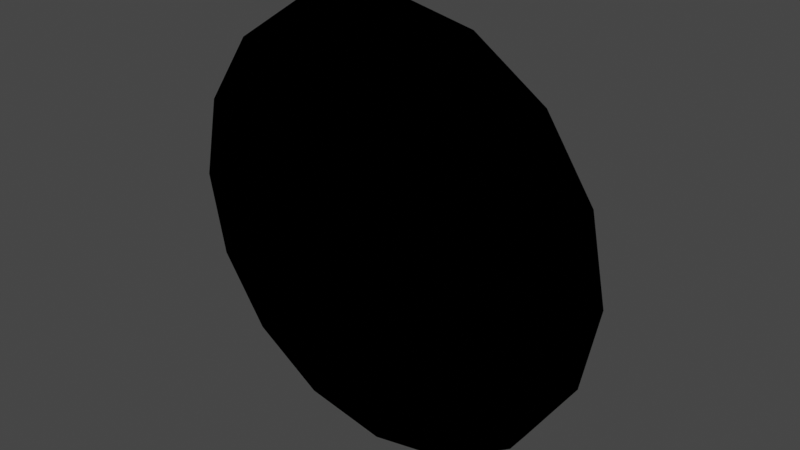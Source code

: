 # Source: default_shield2.blend  (saved by Blender 2.83.19; exported with 4.5.12 LTS)
import bpy
from mathutils import Matrix  # noqa: F401  (used for matrix-valued properties, if any)

bpy.ops.wm.read_factory_settings(use_empty=True)
scene = bpy.context.scene
scene.name = 'Scene'

# ---- collections
col_collection = bpy.data.collections.new('Collection'); scene.collection.children.link(col_collection)
col_mesh = bpy.data.collections.new('Mesh'); scene.collection.children.link(col_mesh)
col_rig = bpy.data.collections.new('Rig'); scene.collection.children.link(col_rig)
col_collision = bpy.data.collections.new('Collision'); scene.collection.children.link(col_collision)
col_extras = bpy.data.collections.new('Extras'); scene.collection.children.link(col_extras)

# ---- materials (node trees are filled in below, after node groups)
mat_toon = bpy.data.materials.new('Toon')
mat_toon.use_transparent_shadow = False
mat_toon.diffuse_color = (0.0, 0.0, 0.0, 1.0)
mat_toon.roughness = 0.0
mat_toon.specular_intensity = 0.0
mat_toon2 = bpy.data.materials.new('Toon2')
mat_toon2.use_transparent_shadow = False

# ---- node groups
ng_auto_smooth = bpy.data.node_groups.new('Auto Smooth', 'GeometryNodeTree')
_s = ng_auto_smooth.interface.new_socket(name='Geometry', in_out='OUTPUT', socket_type='NodeSocketGeometry')
_s = ng_auto_smooth.interface.new_socket(name='Geometry', in_out='INPUT', socket_type='NodeSocketGeometry')
_s = ng_auto_smooth.interface.new_socket(name='Angle', in_out='INPUT', socket_type='NodeSocketFloat')
_s.subtype = 'ANGLE'
_s.min_value = 0.0
_s.max_value = 3.142
ng_auto_smooth.is_modifier = True
_N = ng_auto_smooth.nodes; _L = ng_auto_smooth.links
n0 = _N.new('NodeGroupOutput'); n0.name = 'Group Output'; n0.location = (480, -100)
n1 = _N.new('NodeGroupInput'); n1.name = 'Group Input'; n1.location = (-420, -300)
n2 = _N.new('NodeGroupInput'); n2.name = 'Group Input.001'; n2.location = (-60, -100)
n3 = _N.new('GeometryNodeSetShadeSmooth'); n3.name = 'Set Shade Smooth'; n3.location = (120, -100)
n3.domain = 'EDGE'
n4 = _N.new('GeometryNodeSetShadeSmooth'); n4.name = 'Set Shade Smooth.001'; n4.location = (300, -100)
n5 = _N.new('GeometryNodeInputMeshEdgeAngle'); n5.name = 'Edge Angle'; n5.location = (-420, -220)
n6 = _N.new('GeometryNodeInputEdgeSmooth'); n6.name = 'Is Edge Smooth'; n6.location = (-60, -160)
n7 = _N.new('GeometryNodeInputShadeSmooth'); n7.name = 'Is Face Smooth'; n7.location = (-240, -340)
n8 = _N.new('FunctionNodeBooleanMath'); n8.name = 'Boolean Math'; n8.location = (-60, -220)
n9 = _N.new('FunctionNodeCompare'); n9.name = 'Compare'; n9.location = (-240, -180)
n9.operation = 'LESS_EQUAL'
_L.new(n5.outputs[0], n9.inputs[0])
_L.new(n4.outputs[0], n0.inputs[0])
_L.new(n1.outputs[1], n9.inputs[1])
_L.new(n9.outputs[0], n8.inputs[0])
_L.new(n7.outputs[0], n8.inputs[1])
_L.new(n2.outputs[0], n3.inputs[0])
_L.new(n6.outputs[0], n3.inputs[1])
_L.new(n3.outputs[0], n4.inputs[0])
_L.new(n8.outputs[0], n3.inputs[2])
n0.is_active_output = True

# ---- material node trees
mat_toon2.use_nodes = True; mat_toon2.node_tree.nodes.clear()
_N = mat_toon2.node_tree.nodes; _L = mat_toon2.node_tree.links
n0 = _N.new('ShaderNodeBsdfToon'); n0.name = 'Toon BSDF'; n0.location = (10, 300)
n0.inputs[0].default_value = (1.0, 1.0, 1.0, 1.0)
n0.inputs[1].default_value = 0.4273
n0.inputs[2].default_value = 0.3273
n1 = _N.new('ShaderNodeNewGeometry'); n1.name = 'Geometry'; n1.location = (-180, 280)
n2 = _N.new('ShaderNodeOutputMaterial'); n2.name = 'Material Output.001'; n2.location = (273, 260)
_L.new(n0.outputs[0], n2.inputs[0])
_L.new(n1.outputs[1], n0.inputs[3])
n2.is_active_output = True

# ---- world
world_world = bpy.data.worlds.new('World'); scene.world = world_world
world_world.use_nodes = True; world_world.node_tree.nodes.clear()
_N = world_world.node_tree.nodes; _L = world_world.node_tree.links
n0 = _N.new('ShaderNodeOutputWorld'); n0.name = 'World Output'; n0.location = (300, 300)
n1 = _N.new('ShaderNodeBackground'); n1.name = 'Background'; n1.location = (10, 300)
n1.inputs[0].default_value = (0.05088, 0.05088, 0.05088, 1.0)
_L.new(n1.outputs[0], n0.inputs[0])
n0.is_active_output = True
world_world.color = (0.05088, 0.05088, 0.05088)
world_world.use_sun_shadow = False
world_world.sun_shadow_jitter_overblur = 0.0

# ---- meshes
me_cylinder = bpy.data.meshes.new('Cylinder')
me_cylinder.from_pydata([(0.3827, 0.9239, -0.1145), (0.3827, 0.9239, -0.001679), (0.7071, 0.7071, -0.1145), (0.7071, 0.7071, -0.001679), (0.9239, 0.3827, -0.1145), (0.9239, 0.3827, -0.001679), (0.3497, 0.8442, -0.1742), (0.6462, 0.6462, -0.1742), (0.8442, 0.3497, -0.1742), (0.301, 0.7266, -0.2242), (0.5561, 0.5561, -0.2242), (0.7266, 0.301, -0.2242), (0.4989, 0.2067, -0.282), (0.3581, 0.1483, -0.3053), (0.4158, 0.1942, -0.2938), (0.121, 0.5804, -0.2669), (0.6473, 0.3254, -0.2367), (0.5913, 0.4227, -0.2349), (0.08708, 0.1691, -0.3228), (0.4557, 0.5672, -0.2354), (0.3819, 0.6129, -0.2361), (0.2348, 0.09724, -0.3195), (0.2227, 0.175, -0.3159), (0.5942, 0.2281, -0.2586), (0.6738, 0.2487, -0.239), (0.5129, 0.5129, -0.2386), (0.3334, 0.1854, -0.3053), (0.1845, 0.1724, -0.3195), (0.0405, 0.09776, -0.3274), (0.07483, 0.07483, -0.3274), (0.09776, 0.0405, -0.3274), (0.6687, 0.277, -0.2389), (0.1716, 0.1716, -0.3201), (0.2442, 0.5894, -0.259), (0.06992, 0.1688, -0.3233), (-0.0405, 0.09776, -0.3274), (0.0, 1.0, -0.1145), (0.0, 1.0, -0.001679), (-0.3827, 0.9239, -0.1145), (-0.3827, 0.9239, -0.001679), (-0.7071, 0.7071, -0.1145), (-0.7071, 0.7071, -0.001679), (-0.9239, 0.3827, -0.1145), (-0.9239, 0.3827, -0.001679), (0.0, 0.9138, -0.1742), (-0.3497, 0.8442, -0.1742), (-0.6462, 0.6462, -0.1742), (-0.8442, 0.3497, -0.1742), (0.0, 0.7864, -0.2242), (-0.301, 0.7266, -0.2242), (-0.5561, 0.5561, -0.2242), (-0.7266, 0.301, -0.2242), (-0.4989, 0.2067, -0.282), (-0.3581, 0.1483, -0.3053), (-0.4158, 0.1942, -0.2938), (-0.121, 0.5804, -0.2669), (-0.6473, 0.3254, -0.2367), (-0.5913, 0.4227, -0.2349), (-0.08708, 0.1691, -0.3228), (-0.4557, 0.5672, -0.2354), (-0.3819, 0.6129, -0.2361), (-0.2348, 0.09724, -0.3195), (0.0, 0.1676, -0.3241), (-0.2227, 0.175, -0.3159), (-0.5942, 0.2281, -0.2586), (-0.6738, 0.2487, -0.239), (-0.5129, 0.5129, -0.2386), (-0.3334, 0.1854, -0.3053), (-0.1845, 0.1724, -0.3195), (0.0, 0.1058, -0.3274), (-0.0405, 0.09776, -0.3274), (-0.07483, 0.07483, -0.3274), (-0.09776, 0.0405, -0.3274), (-0.6687, 0.277, -0.2389), (-0.1716, 0.1716, -0.3201), (-0.2442, 0.5894, -0.259), (0.0, 0.5761, -0.2735), (-0.06992, 0.1688, -0.3233), (0.0405, 0.09776, -0.3274), (0.3827, -0.9239, -0.1145), (0.3827, -0.9239, -0.001679), (0.7071, -0.7071, -0.1145), (0.7071, -0.7071, -0.001679), (0.9239, -0.3827, -0.1145), (0.9239, -0.3827, -0.001679), (1.0, -4.378e-08, -0.1145), (1.0, -4.378e-08, -0.001679), (0.3497, -0.8442, -0.1742), (0.6462, -0.6462, -0.1742), (0.8442, -0.3497, -0.1742), (0.9138, -4.378e-08, -0.1742), (0.301, -0.7266, -0.2242), (0.5561, -0.5561, -0.2242), (0.7266, -0.301, -0.2242), (0.7864, -4.378e-08, -0.2242), (0.4989, -0.2067, -0.282), (0.54, -4.378e-08, -0.282), (0.3581, -0.1483, -0.3053), (0.3876, -4.378e-08, -0.3053), (0.4158, -0.1942, -0.2938), (0.121, -0.5804, -0.2669), (0.6473, -0.3254, -0.2367), (0.5913, -0.4227, -0.2349), (0.08708, -0.1691, -0.3228), (0.4557, -0.5672, -0.2354), (0.3819, -0.6129, -0.2361), (0.2348, -0.09724, -0.3195), (0.2541, -4.378e-08, -0.3195), (0.2227, -0.175, -0.3159), (0.5942, -0.2281, -0.2586), (0.6738, -0.2487, -0.239), (0.5129, -0.5129, -0.2386), (0.3334, -0.1854, -0.3053), (0.1845, -0.1724, -0.3195), (0.0405, -0.09776, -0.3274), (0.07483, -0.07483, -0.3274), (0.09776, -0.0405, -0.3274), (0.1058, -4.378e-08, -0.3274), (0.6687, -0.277, -0.2389), (0.1716, -0.1716, -0.3201), (0.2442, -0.5894, -0.259), (0.06992, -0.1688, -0.3233), (-0.0405, -0.09776, -0.3274), (0.0, -1.0, -0.1145), (0.0, -1.0, -0.001679), (-0.3827, -0.9239, -0.1145), (-0.3827, -0.9239, -0.001679), (-0.7071, -0.7071, -0.1145), (-0.7071, -0.7071, -0.001679), (-0.9239, -0.3827, -0.1145), (-0.9239, -0.3827, -0.001679), (-1.0, -4.378e-08, -0.1145), (-1.0, -4.378e-08, -0.001679), (0.0, -0.9138, -0.1742), (-0.3497, -0.8442, -0.1742), (-0.6462, -0.6462, -0.1742), (-0.8442, -0.3497, -0.1742), (-0.9138, -4.378e-08, -0.1742), (0.0, -0.7864, -0.2242), (-0.301, -0.7266, -0.2242), (-0.5561, -0.5561, -0.2242), (-0.7266, -0.301, -0.2242), (-0.7864, -4.378e-08, -0.2242), (-0.4989, -0.2067, -0.282), (-0.54, -4.378e-08, -0.282), (-0.3581, -0.1483, -0.3053), (-0.3876, -4.378e-08, -0.3053), (-0.4158, -0.1942, -0.2938), (-0.121, -0.5804, -0.2669), (-0.6473, -0.3254, -0.2367), (-0.5913, -0.4227, -0.2349), (-0.08708, -0.1691, -0.3228), (-0.4557, -0.5672, -0.2354), (-0.3819, -0.6129, -0.2361), (-0.2348, -0.09724, -0.3195), (-0.2541, -4.378e-08, -0.3195), (0.0, -0.1676, -0.3241), (-0.2227, -0.175, -0.3159), (-0.5942, -0.2281, -0.2586), (-0.6738, -0.2487, -0.239), (-0.5129, -0.5129, -0.2386), (-0.3334, -0.1854, -0.3053), (-0.1845, -0.1724, -0.3195), (0.0, -0.1058, -0.3274), (-0.0405, -0.09776, -0.3274), (-0.07483, -0.07483, -0.3274), (-0.09776, -0.0405, -0.3274), (-0.1058, -4.378e-08, -0.3274), (-0.6687, -0.277, -0.2389), (-0.1716, -0.1716, -0.3201), (-0.2442, -0.5894, -0.259), (0.0, -0.5761, -0.2735), (-0.06992, -0.1688, -0.3233), (0.0405, -0.09776, -0.3274), (-1.828e-17, 0.54, -0.2452), (0.2067, 0.4989, -0.2452), (0.3819, 0.3819, -0.2452), (0.4989, 0.2067, -0.2452), (0.5129, 0.5129, -0.2018), (0.6687, 0.277, -0.2021), (-1.828e-17, 0.3876, -0.2685), (0.1483, 0.3581, -0.2685), (0.2741, 0.2741, -0.2685), (0.4158, 0.1942, -0.257), (0.121, 0.5804, -0.2301), (0.2442, 0.5894, -0.2222), (0.1845, 0.1724, -0.2827), (0.1716, 0.1716, -0.2833), (-1.828e-17, 0.2541, -0.2827), (0.09724, 0.2348, -0.2827), (0.1797, 0.1797, -0.2827), (0.5913, 0.4227, -0.1982), (0.6473, 0.3254, -0.1999), (0.08708, 0.1691, -0.286), (0.3819, 0.6129, -0.1993), (0.4557, 0.5672, -0.1986), (0.2227, 0.175, -0.2791), (0.5942, 0.2281, -0.2218), (0.3334, 0.1854, -0.2685), (0.06992, 0.1688, -0.2865), (-1.828e-17, 0.1676, -0.2873), (-1.828e-17, 0.5761, -0.2367), (0.6738, 0.2487, -0.2022), (-0.2067, 0.4989, -0.2452), (-0.3819, 0.3819, -0.2452), (-0.4989, 0.2067, -0.2452), (-0.5129, 0.5129, -0.2018), (-0.6687, 0.277, -0.2021), (-0.1483, 0.3581, -0.2685), (-0.2741, 0.2741, -0.2685), (-0.4158, 0.1942, -0.257), (-0.121, 0.5804, -0.2301), (-0.2442, 0.5894, -0.2222), (-0.1845, 0.1724, -0.2827), (-0.1716, 0.1716, -0.2833), (-0.09724, 0.2348, -0.2827), (-0.1797, 0.1797, -0.2827), (-0.5913, 0.4227, -0.1982), (-0.6473, 0.3254, -0.1999), (-0.08708, 0.1691, -0.286), (-0.3819, 0.6129, -0.1993), (-0.4557, 0.5672, -0.1986), (-0.2227, 0.175, -0.2791), (-0.5942, 0.2281, -0.2218), (-0.3334, 0.1854, -0.2685), (-0.06992, 0.1688, -0.2865), (-0.6738, 0.2487, -0.2022), (-1.828e-17, -0.54, -0.2452), (0.2067, -0.4989, -0.2452), (0.3819, -0.3819, -0.2452), (0.4989, -0.2067, -0.2452), (0.5129, -0.5129, -0.2018), (0.6687, -0.277, -0.2021), (-1.828e-17, -0.3876, -0.2685), (0.1483, -0.3581, -0.2685), (0.2741, -0.2741, -0.2685), (0.4158, -0.1942, -0.257), (0.121, -0.5804, -0.2301), (0.2442, -0.5894, -0.2222), (0.1845, -0.1724, -0.2827), (0.1716, -0.1716, -0.2833), (-1.828e-17, -0.2541, -0.2827), (0.09724, -0.2348, -0.2827), (0.1797, -0.1797, -0.2827), (0.5913, -0.4227, -0.1982), (0.6473, -0.3254, -0.1999), (0.08708, -0.1691, -0.286), (0.3819, -0.6129, -0.1993), (0.4557, -0.5672, -0.1986), (0.2227, -0.175, -0.2791), (0.5942, -0.2281, -0.2218), (0.3334, -0.1854, -0.2685), (0.06992, -0.1688, -0.2865), (-1.828e-17, -0.1676, -0.2873), (-1.828e-17, -0.5761, -0.2367), (0.6738, -0.2487, -0.2022), (-0.2067, -0.4989, -0.2452), (-0.3819, -0.3819, -0.2452), (-0.4989, -0.2067, -0.2452), (-0.5129, -0.5129, -0.2018), (-0.6687, -0.277, -0.2021), (-0.1483, -0.3581, -0.2685), (-0.2741, -0.2741, -0.2685), (-0.4158, -0.1942, -0.257), (-0.121, -0.5804, -0.2301), (-0.2442, -0.5894, -0.2222), (-0.1845, -0.1724, -0.2827), (-0.1716, -0.1716, -0.2833), (-0.09724, -0.2348, -0.2827), (-0.1797, -0.1797, -0.2827), (-0.5913, -0.4227, -0.1982), (-0.6473, -0.3254, -0.1999), (-0.08708, -0.1691, -0.286), (-0.3819, -0.6129, -0.1993), (-0.4557, -0.5672, -0.1986), (-0.2227, -0.175, -0.2791), (-0.5942, -0.2281, -0.2218), (-0.3334, -0.1854, -0.2685), (-0.06992, -0.1688, -0.2865), (-0.6738, -0.2487, -0.2022), (0.3256, 0.7859, -0.001679), (-3.183e-09, 0.8507, -0.001679), (0.6015, 0.6015, -0.001679), (0.7859, 0.3256, -0.001679), (0.8507, -4.402e-08, -0.001679), (-0.3256, 0.7859, -0.001679), (-0.6015, 0.6015, -0.001679), (-0.7859, 0.3256, -0.001679), (-0.8507, -4.402e-08, -0.001679), (0.3256, -0.7859, -0.001679), (-3.183e-09, -0.8507, -0.001679), (0.6015, -0.6015, -0.001679), (0.7859, -0.3256, -0.001679), (-0.3256, -0.7859, -0.001679), (-0.6015, -0.6015, -0.001679), (-0.7859, -0.3256, -0.001679), (0.3256, 0.7859, -0.1144), (5.503e-09, 0.8507, -0.1144), (0.6015, 0.6015, -0.1144), (0.7859, 0.3256, -0.1144), (0.8507, -4.425e-08, -0.1144), (-0.3256, 0.7859, -0.1144), (-0.6015, 0.6015, -0.1144), (-0.7859, 0.3256, -0.1144), (-0.8507, -4.425e-08, -0.1144), (0.3256, -0.7859, -0.1144), (5.503e-09, -0.8507, -0.1144), (0.6015, -0.6015, -0.1144), (0.7859, -0.3256, -0.1144), (-0.3256, -0.7859, -0.1144), (-0.6015, -0.6015, -0.1144), (-0.7859, -0.3256, -0.1144), (0.2955, 0.7133, -0.1728), (5.351e-09, 0.7721, -0.1728), (0.546, 0.546, -0.1728), (0.7133, 0.2955, -0.1728), (0.7721, -4.135e-08, -0.1728), (-0.2955, 0.7133, -0.1728), (-0.546, 0.546, -0.1728), (-0.7133, 0.2955, -0.1728), (-0.7721, -4.135e-08, -0.1728), (0.2955, -0.7133, -0.1728), (5.351e-09, -0.7721, -0.1728), (0.546, -0.546, -0.1728), (0.7133, -0.2955, -0.1728), (-0.2955, -0.7133, -0.1728), (-0.546, -0.546, -0.1728), (-0.7133, -0.2955, -0.1728), (0.2575, 0.6216, -0.1912), (6.528e-09, 0.6728, -0.1912), (0.4758, 0.4758, -0.1912), (0.6216, 0.2575, -0.1912), (0.6728, -4.259e-08, -0.1912), (-0.2575, 0.6216, -0.1912), (-0.4758, 0.4758, -0.1912), (-0.6216, 0.2575, -0.1912), (-0.6728, -4.259e-08, -0.1912), (0.2575, -0.6216, -0.1912), (6.528e-09, -0.6728, -0.1912), (0.4758, -0.4758, -0.1912), (0.6216, -0.2575, -0.1912), (-0.2575, -0.6216, -0.1912), (-0.4758, -0.4758, -0.1912), (-0.6216, -0.2575, -0.1912), (0.8202, 0.05417, -0.2071), (0.8534, 0.08869, -0.1917), (0.8436, 0.0639, -0.1972), (0.7873, 0.09056, -0.2179), (0.7969, 0.06522, -0.2157), (0.8204, 0.1251, -0.2025), (0.8437, 0.114, -0.1939), (0.797, 0.1154, -0.2124), (-0.8202, 0.05417, -0.2071), (-0.8534, 0.08869, -0.1917), (-0.8436, 0.0639, -0.1972), (-0.7873, 0.09056, -0.2179), (-0.7969, 0.06522, -0.2157), (-0.8204, 0.1251, -0.2025), (-0.8437, 0.114, -0.1939), (-0.797, 0.1154, -0.2124), (0.8202, -0.05417, -0.2071), (0.8534, -0.08869, -0.1917), (0.8436, -0.0639, -0.1972), (0.7873, -0.09056, -0.2179), (0.7969, -0.06522, -0.2157), (0.8204, -0.1251, -0.2025), (0.8437, -0.114, -0.1939), (0.797, -0.1154, -0.2124), (-0.8202, -0.05417, -0.2071), (-0.8534, -0.08869, -0.1917), (-0.8436, -0.0639, -0.1972), (-0.7873, -0.09056, -0.2179), (-0.7969, -0.06522, -0.2157), (-0.8204, -0.1251, -0.2025), (-0.8437, -0.114, -0.1939), (-0.797, -0.1154, -0.2124)], [(35, 69), (78, 69), (122, 163), (173, 163)], [(36, 37, 1, 0), (0, 1, 3, 2), (2, 3, 5, 4), (4, 5, 86, 85), (2, 4, 8, 7), (36, 0, 6, 44), (4, 85, 90, 8), (0, 2, 7, 6), (9, 10, 25, 19, 20, 33), (44, 6, 9, 48), (6, 7, 10, 9), (7, 8, 11, 10), (8, 90, 94, 11), (10, 11, 31, 16, 17, 25), (11, 94, 96, 12, 23, 24, 31), (48, 9, 33, 15, 76), (20, 19, 195, 194), (157, 162, 266, 275), (18, 34, 199, 193), (12, 96, 98, 13), (170, 153, 273, 265), (156, 121, 252, 253), (26, 14, 12, 13), (74, 68, 213, 214), (109, 110, 255, 250), (13, 98, 107, 21), (27, 22, 26, 13, 21), (62, 34, 28, 69), (32, 18, 193, 187), (153, 152, 274, 273), (21, 107, 117, 30), (32, 27, 21, 30, 29), (152, 160, 259, 274), (34, 18, 32, 29, 28), (112, 99, 236, 251), (75, 55, 211, 212), (108, 112, 251, 249), (36, 38, 39, 37), (38, 40, 41, 39), (40, 42, 43, 41), (42, 131, 132, 43), (40, 46, 47, 42), (36, 44, 45, 38), (42, 47, 137, 131), (38, 45, 46, 40), (49, 75, 60, 59, 66, 50), (44, 48, 49, 45), (45, 49, 50, 46), (46, 50, 51, 47), (47, 51, 142, 137), (50, 66, 57, 56, 73, 51), (51, 73, 65, 64, 52, 144, 142), (48, 76, 55, 75, 49), (25, 17, 191, 178), (169, 151, 272, 267), (54, 52, 205, 210), (52, 53, 146, 144), (105, 120, 238, 247), (17, 16, 192, 191), (67, 53, 52, 54), (160, 150, 270, 259), (151, 172, 278, 272), (53, 61, 155, 146), (68, 61, 53, 67, 63), (62, 69, 70, 77), (95, 109, 250, 230), (111, 104, 248, 231), (61, 72, 167, 155), (74, 71, 72, 61, 68), (150, 149, 271, 270), (77, 70, 71, 74, 58), (113, 108, 249, 239), (104, 105, 247, 248), (103, 119, 240, 246), (123, 79, 80, 124), (79, 81, 82, 80), (81, 83, 84, 82), (83, 85, 86, 84), (81, 88, 89, 83), (123, 133, 87, 79), (83, 89, 90, 85), (79, 87, 88, 81), (91, 120, 105, 104, 111, 92), (133, 138, 91, 87), (87, 91, 92, 88), (88, 92, 93, 89), (89, 93, 94, 90), (92, 111, 102, 101, 118, 93), (93, 118, 110, 109, 95, 96, 94), (138, 171, 100, 120, 91), (121, 103, 246, 252), (73, 56, 218, 207), (102, 111, 231, 244), (95, 97, 98, 96), (55, 76, 201, 211), (101, 102, 244, 245), (112, 97, 95, 99), (62, 77, 225, 200), (31, 24, 202, 179), (97, 106, 107, 98), (113, 106, 97, 112, 108), (156, 163, 114, 121), (64, 65, 226, 223), (67, 54, 210, 224), (106, 116, 117, 107), (119, 115, 116, 106, 113), (63, 67, 224, 222), (121, 114, 115, 119, 103), (60, 75, 212, 220), (162, 169, 267, 266), (168, 159, 279, 260), (123, 124, 126, 125), (125, 126, 128, 127), (127, 128, 130, 129), (129, 130, 132, 131), (127, 129, 136, 135), (123, 125, 134, 133), (129, 131, 137, 136), (125, 127, 135, 134), (139, 140, 160, 152, 153, 170), (133, 134, 139, 138), (134, 135, 140, 139), (135, 136, 141, 140), (136, 137, 142, 141), (140, 141, 168, 149, 150, 160), (141, 142, 144, 143, 158, 159, 168), (138, 139, 170, 148, 171), (52, 64, 223, 205), (148, 170, 265, 264), (68, 63, 222, 213), (143, 144, 146, 145), (27, 32, 187, 186), (66, 59, 221, 206), (161, 147, 143, 145), (143, 147, 263, 258), (59, 60, 220, 221), (145, 146, 155, 154), (162, 157, 161, 145, 154), (156, 172, 164, 163), (15, 33, 185, 184), (110, 118, 232, 255), (154, 155, 167, 166), (169, 162, 154, 166, 165), (58, 74, 214, 219), (172, 151, 169, 165, 164), (77, 58, 219, 225), (12, 14, 183, 177), (57, 66, 206, 217), (174, 175, 181, 180), (175, 176, 182, 181), (176, 177, 183, 198, 182), (189, 190, 187, 193, 199), (180, 181, 189, 188), (181, 182, 190, 189), (182, 198, 196, 186, 190), (190, 186, 187), (201, 184, 185, 175, 174), (178, 191, 192, 179, 177, 176), (185, 194, 195, 178, 176, 175), (188, 189, 199, 200), (179, 202, 197, 177), (174, 180, 208, 203), (203, 208, 209, 204), (204, 209, 224, 210, 205), (215, 225, 219, 214, 216), (180, 188, 215, 208), (208, 215, 216, 209), (209, 216, 213, 222, 224), (216, 214, 213), (201, 174, 203, 212, 211), (206, 204, 205, 207, 218, 217), (212, 203, 204, 206, 221, 220), (188, 200, 225, 215), (207, 205, 223, 226), (227, 233, 234, 228), (228, 234, 235, 229), (229, 235, 251, 236, 230), (242, 252, 246, 240, 243), (233, 241, 242, 234), (234, 242, 243, 235), (235, 243, 239, 249, 251), (243, 240, 239), (254, 227, 228, 238, 237), (231, 229, 230, 232, 245, 244), (238, 228, 229, 231, 248, 247), (241, 253, 252, 242), (232, 230, 250, 255), (227, 256, 261, 233), (256, 257, 262, 261), (257, 258, 263, 277, 262), (268, 269, 267, 272, 278), (233, 261, 268, 241), (261, 262, 269, 268), (262, 277, 275, 266, 269), (269, 266, 267), (254, 264, 265, 256, 227), (259, 270, 271, 260, 258, 257), (265, 273, 274, 259, 257, 256), (241, 268, 278, 253), (260, 279, 276, 258), (100, 171, 254, 237), (161, 157, 275, 277), (158, 143, 258, 276), (22, 27, 186, 196), (65, 73, 207, 226), (118, 101, 245, 232), (159, 158, 276, 279), (23, 12, 177, 197), (19, 25, 178, 195), (147, 161, 277, 263), (172, 156, 253, 278), (14, 26, 198, 183), (33, 20, 194, 185), (171, 148, 264, 254), (26, 22, 196, 198), (99, 95, 230, 236), (149, 168, 260, 271), (34, 62, 200, 199), (24, 23, 197, 202), (120, 100, 237, 238), (76, 15, 184, 201), (119, 113, 239, 240), (16, 31, 179, 192), (56, 57, 217, 218), (69, 28, 29, 30, 117, 116, 115, 114, 163, 164, 165, 166, 167, 72, 71, 70), (124, 80, 289, 290), (289, 291, 307, 305), (126, 124, 290, 293), (41, 43, 287, 286), (86, 5, 283, 284), (132, 130, 295, 288), (37, 39, 285, 281), (84, 86, 284, 292), (3, 1, 280, 282), (128, 126, 293, 294), (43, 132, 288, 287), (80, 82, 291, 289), (39, 41, 286, 285), (5, 3, 282, 283), (1, 37, 281, 280), (130, 128, 294, 295), (82, 84, 292, 291), (311, 310, 326, 327), (283, 282, 298, 299), (291, 292, 308, 307), (284, 283, 299, 300), (292, 284, 300, 308), (281, 285, 301, 297), (293, 290, 306, 309), (285, 286, 302, 301), (294, 293, 309, 310), (286, 287, 303, 302), (295, 294, 310, 311), (287, 288, 304, 303), (280, 281, 297, 296), (288, 295, 311, 304), (290, 289, 305, 306), (282, 280, 296, 298), (325, 322, 338, 341), (303, 304, 320, 319), (296, 297, 313, 312), (304, 311, 327, 320), (306, 305, 321, 322), (298, 296, 312, 314), (305, 307, 323, 321), (299, 298, 314, 315), (307, 308, 324, 323), (300, 299, 315, 316), (308, 300, 316, 324), (297, 301, 317, 313), (309, 306, 322, 325), (301, 302, 318, 317), (310, 309, 325, 326), (302, 303, 319, 318), (328, 329, 333, 334, 335, 336, 343, 342, 341, 338, 337, 339, 340, 332, 331, 330), (317, 318, 334, 333), (326, 325, 341, 342), (318, 319, 335, 334), (327, 326, 342, 343), (319, 320, 336, 335), (312, 313, 329, 328), (320, 327, 343, 336), (322, 321, 337, 338), (314, 312, 328, 330), (321, 323, 339, 337), (315, 314, 330, 331), (323, 324, 340, 339), (316, 315, 331, 332), (324, 316, 332, 340), (313, 317, 333, 329), (345, 346, 344, 348, 347, 351, 349, 350), (353, 358, 357, 359, 355, 356, 352, 354), (361, 366, 365, 367, 363, 364, 360, 362), (369, 370, 368, 372, 371, 375, 373, 374)])
me_cylinder.polygons.foreach_set('use_smooth', [True] * 294)
me_cylinder.polygons.foreach_set('material_index', [0, 0, 0, 0, 0, 0, 0, 0, 0, 0, 0, 0, 0, 0, 0, 0, 0, 0, 0, 0, 0, 0, 0, 0, 0, 0, 0, 0, 0, 0, 0, 0, 0, 0, 0, 0, 0, 0, 0, 0, 0, 0, 0, 0, 0, 0, 0, 0, 0, 0, 0, 0, 0, 0, 0, 0, 0, 0, 0, 0, 0, 0, 0, 0, 0, 0, 0, 0, 0, 0, 0, 0, 0, 0, 0, 0, 0, 0, 0, 0, 0, 0, 0, 0, 0, 0, 0, 0, 0, 0, 0, 0, 0, 0, 0, 0, 0, 0, 0, 0, 0, 0, 0, 0, 0, 0, 0, 0, 0, 0, 0, 0, 0, 0, 0, 0, 0, 0, 0, 0, 0, 0, 0, 0, 0, 0, 0, 0, 0, 0, 0, 0, 0, 0, 0, 0, 0, 0, 0, 0, 0, 0, 0, 0, 0, 0, 0, 0, 1, 1, 1, 1, 1, 1, 1, 1, 1, 1, 1, 1, 1, 1, 1, 1, 1, 1, 1, 1, 1, 1, 1, 1, 1, 0, 1, 1, 1, 1, 1, 1, 1, 1, 1, 1, 1, 1, 0, 1, 1, 1, 1, 1, 1, 1, 1, 1, 1, 1, 1, 0, 0, 0, 0, 0, 0, 0, 0, 0, 0, 0, 0, 0, 0, 0, 0, 0, 0, 0, 0, 0, 0, 0, 0, 0, 0, 0, 0, 0, 0, 0, 0, 0, 0, 0, 0, 0, 0, 0, 0, 0, 0, 0, 0, 0, 0, 0, 0, 0, 0, 0, 0, 0, 0, 0, 0, 0, 0, 0, 0, 0, 0, 0, 0, 0, 0, 0, 0, 0, 0, 0, 0, 0, 0, 0, 0, 0, 0, 0, 0, 0, 0, 0, 0, 0, 0, 0, 0, 0, 0, 0, 1, 1, 1, 1])
_uv = me_cylinder.uv_layers.new(name='UVMap')
_uv.uv.foreach_set('vector', [1.0, 0.5, 1.0, 1.0, 0.9375, 1.0, 0.9375, 0.5, 0.9375, 0.5, 0.9375, 1.0, 0.875, 1.0, 0.875, 0.5, 0.875, 0.5, 0.875, 1.0, 0.8125, 1.0, 0.8125, 0.5, 0.8125, 0.5, 0.8125, 1.0, 0.75, 1.0, 0.75, 0.5, 0.875, 0.5, 0.8125, 0.5, 0.8125, 0.5, 0.875, 0.5, 1.0, 0.5, 0.9375, 0.5, 0.9375, 0.5, 1.0, 0.5, 0.8125, 0.5, 0.75, 0.5, 0.75, 0.5, 0.8125, 0.5, 0.9375, 0.5, 0.875, 0.5, 0.875, 0.5, 0.9375, 0.5, 0.9375, 0.5, 0.875, 0.5, 0.875, 0.5, 0.8926, 0.5, 0.9112, 0.5, 0.9375, 0.5, 1.0, 0.5, 0.9375, 0.5, 0.9375, 0.5, 1.0, 0.5, 0.9375, 0.5, 0.875, 0.5, 0.875, 0.5, 0.9375, 0.5, 0.875, 0.5, 0.8125, 0.5, 0.8125, 0.5, 0.875, 0.5, 0.8125, 0.5, 0.75, 0.5, 0.75, 0.5, 0.8125, 0.5, 0.875, 0.5, 0.8125, 0.5, 0.8125, 0.5, 0.8245, 0.5, 0.8487, 0.5, 0.875, 0.5, 0.8125, 0.5, 0.75, 0.5, 0.75, 0.5, 0.8125, 0.5, 0.8084, 0.5, 0.806, 0.5, 0.8125, 0.5, 1.0, 0.5, 0.9375, 0.5, 0.9375, 0.5, 0.9673, 0.5, 1.0, 0.5, 0.9112, 0.5, 0.8926, 0.5, 0.8926, 0.5, 0.9112, 0.5, 0.8562, 0.5, 0.8695, 0.5, 0.8695, 0.5, 0.8562, 0.5, 0.9241, 0.5, 0.9375, 0.5, 0.9375, 0.5, 0.9241, 0.5, 0.8125, 0.5, 0.75, 0.5, 0.75, 0.5, 0.8125, 0.5, 0.9375, 0.5, 0.9112, 0.5, 0.9112, 0.5, 0.9375, 0.5, 1.0, 0.5, 0.9375, 0.5, 0.9375, 0.5, 1.0, 0.5, 0.8309, 0.5, 0.8196, 0.5, 0.8125, 0.5, 0.8125, 0.5, 0.875, 0.5, 0.8695, 0.5, 0.8695, 0.5, 0.875, 0.5, 0.8084, 0.5, 0.806, 0.5, 0.806, 0.5, 0.8084, 0.5, 0.8125, 0.5, 0.75, 0.5, 0.75, 0.5, 0.8125, 0.5, 0.8695, 0.5, 0.8562, 0.5, 0.8309, 0.5, 0.8125, 0.5, 0.8125, 0.5, 1.0, 0.5, 0.9375, 0.5, 0.9375, 0.5, 1.0, 0.5, 0.875, 0.5, 0.9241, 0.5, 0.9241, 0.5, 0.875, 0.5, 0.9112, 0.5, 0.8926, 0.5, 0.8926, 0.5, 0.9112, 0.5, 0.8125, 0.5, 0.75, 0.5, 0.75, 0.5, 0.8125, 0.5, 0.875, 0.5, 0.8695, 0.5, 0.8125, 0.5, 0.8125, 0.5, 0.875, 0.5, 0.8926, 0.5, 0.875, 0.5, 0.875, 0.5, 0.8926, 0.5, 0.9375, 0.5, 0.9241, 0.5, 0.875, 0.5, 0.875, 0.5, 0.9375, 0.5, 0.8309, 0.5, 0.8196, 0.5, 0.8196, 0.5, 0.8309, 0.5, 0.9375, 0.5, 0.9673, 0.5, 0.9673, 0.5, 0.9375, 0.5, 0.8562, 0.5, 0.8309, 0.5, 0.8309, 0.5, 0.8562, 0.5, 1.0, 0.5, 0.9375, 0.5, 0.9375, 1.0, 1.0, 1.0, 0.9375, 0.5, 0.875, 0.5, 0.875, 1.0, 0.9375, 1.0, 0.875, 0.5, 0.8125, 0.5, 0.8125, 1.0, 0.875, 1.0, 0.8125, 0.5, 0.75, 0.5, 0.75, 1.0, 0.8125, 1.0, 0.875, 0.5, 0.875, 0.5, 0.8125, 0.5, 0.8125, 0.5, 1.0, 0.5, 1.0, 0.5, 0.9375, 0.5, 0.9375, 0.5, 0.8125, 0.5, 0.8125, 0.5, 0.75, 0.5, 0.75, 0.5, 0.9375, 0.5, 0.9375, 0.5, 0.875, 0.5, 0.875, 0.5, 0.9375, 0.5, 0.9375, 0.5, 0.9112, 0.5, 0.8926, 0.5, 0.875, 0.5, 0.875, 0.5, 1.0, 0.5, 1.0, 0.5, 0.9375, 0.5, 0.9375, 0.5, 0.9375, 0.5, 0.9375, 0.5, 0.875, 0.5, 0.875, 0.5, 0.875, 0.5, 0.875, 0.5, 0.8125, 0.5, 0.8125, 0.5, 0.8125, 0.5, 0.8125, 0.5, 0.75, 0.5, 0.75, 0.5, 0.875, 0.5, 0.875, 0.5, 0.8487, 0.5, 0.8245, 0.5, 0.8125, 0.5, 0.8125, 0.5, 0.8125, 0.5, 0.8125, 0.5, 0.806, 0.5, 0.8084, 0.5, 0.8125, 0.5, 0.75, 0.5, 0.75, 0.5, 1.0, 0.5, 1.0, 0.5, 0.9673, 0.5, 0.9375, 0.5, 0.9375, 0.5, 0.875, 0.5, 0.8487, 0.5, 0.8487, 0.5, 0.875, 0.5, 0.875, 0.5, 0.9241, 0.5, 0.9241, 0.5, 0.875, 0.5, 0.8196, 0.5, 0.8125, 0.5, 0.8125, 0.5, 0.8196, 0.5, 0.8125, 0.5, 0.8125, 0.5, 0.75, 0.5, 0.75, 0.5, 0.9112, 0.5, 0.9375, 0.5, 0.9375, 0.5, 0.9112, 0.5, 0.8487, 0.5, 0.8245, 0.5, 0.8245, 0.5, 0.8487, 0.5, 0.8309, 0.5, 0.8125, 0.5, 0.8125, 0.5, 0.8196, 0.5, 0.875, 0.5, 0.8487, 0.5, 0.8487, 0.5, 0.875, 0.5, 0.9241, 0.5, 0.9375, 0.5, 0.9375, 0.5, 0.9241, 0.5, 0.8125, 0.5, 0.8125, 0.5, 0.75, 0.5, 0.75, 0.5, 0.8695, 0.5, 0.8125, 0.5, 0.8125, 0.5, 0.8309, 0.5, 0.8562, 0.5, 1.0, 0.5, 1.0, 0.5, 0.9375, 0.5, 0.9375, 0.5, 0.8125, 0.5, 0.8084, 0.5, 0.8084, 0.5, 0.8125, 0.5, 0.875, 0.5, 0.8926, 0.5, 0.8926, 0.5, 0.875, 0.5, 0.8125, 0.5, 0.8125, 0.5, 0.75, 0.5, 0.75, 0.5, 0.875, 0.5, 0.875, 0.5, 0.8125, 0.5, 0.8125, 0.5, 0.8695, 0.5, 0.8487, 0.5, 0.8245, 0.5, 0.8245, 0.5, 0.8487, 0.5, 0.9375, 0.5, 0.9375, 0.5, 0.875, 0.5, 0.875, 0.5, 0.9241, 0.5, 0.8695, 0.5, 0.8562, 0.5, 0.8562, 0.5, 0.8695, 0.5, 0.8926, 0.5, 0.9112, 0.5, 0.9112, 0.5, 0.8926, 0.5, 0.9241, 0.5, 0.875, 0.5, 0.875, 0.5, 0.9241, 0.5, 1.0, 0.5, 0.9375, 0.5, 0.9375, 1.0, 1.0, 1.0, 0.9375, 0.5, 0.875, 0.5, 0.875, 1.0, 0.9375, 1.0, 0.875, 0.5, 0.8125, 0.5, 0.8125, 1.0, 0.875, 1.0, 0.8125, 0.5, 0.75, 0.5, 0.75, 1.0, 0.8125, 1.0, 0.875, 0.5, 0.875, 0.5, 0.8125, 0.5, 0.8125, 0.5, 1.0, 0.5, 1.0, 0.5, 0.9375, 0.5, 0.9375, 0.5, 0.8125, 0.5, 0.8125, 0.5, 0.75, 0.5, 0.75, 0.5, 0.9375, 0.5, 0.9375, 0.5, 0.875, 0.5, 0.875, 0.5, 0.9375, 0.5, 0.9375, 0.5, 0.9112, 0.5, 0.8926, 0.5, 0.875, 0.5, 0.875, 0.5, 1.0, 0.5, 1.0, 0.5, 0.9375, 0.5, 0.9375, 0.5, 0.9375, 0.5, 0.9375, 0.5, 0.875, 0.5, 0.875, 0.5, 0.875, 0.5, 0.875, 0.5, 0.8125, 0.5, 0.8125, 0.5, 0.8125, 0.5, 0.8125, 0.5, 0.75, 0.5, 0.75, 0.5, 0.875, 0.5, 0.875, 0.5, 0.8487, 0.5, 0.8245, 0.5, 0.8125, 0.5, 0.8125, 0.5, 0.8125, 0.5, 0.8125, 0.5, 0.806, 0.5, 0.8084, 0.5, 0.8125, 0.5, 0.75, 0.5, 0.75, 0.5, 1.0, 0.5, 1.0, 0.5, 0.9673, 0.5, 0.9375, 0.5, 0.9375, 0.5, 0.9375, 0.5, 0.9241, 0.5, 0.9241, 0.5, 0.9375, 0.5, 0.8125, 0.5, 0.8245, 0.5, 0.8245, 0.5, 0.8125, 0.5, 0.8487, 0.5, 0.875, 0.5, 0.875, 0.5, 0.8487, 0.5, 0.8125, 0.5, 0.8125, 0.5, 0.75, 0.5, 0.75, 0.5, 0.9673, 0.5, 1.0, 0.5, 1.0, 0.5, 0.9673, 0.5, 0.8245, 0.5, 0.8487, 0.5, 0.8487, 0.5, 0.8245, 0.5, 0.8309, 0.5, 0.8125, 0.5, 0.8125, 0.5, 0.8196, 0.5, 1.0, 0.5, 0.9375, 0.5, 0.9375, 0.5, 1.0, 0.5, 0.8125, 0.5, 0.806, 0.5, 0.806, 0.5, 0.8125, 0.5, 0.8125, 0.5, 0.8125, 0.5, 0.75, 0.5, 0.75, 0.5, 0.8695, 0.5, 0.8125, 0.5, 0.8125, 0.5, 0.8309, 0.5, 0.8562, 0.5, 1.0, 0.5, 1.0, 0.5, 0.9375, 0.5, 0.9375, 0.5, 0.8084, 0.5, 0.806, 0.5, 0.806, 0.5, 0.8084, 0.5, 0.8309, 0.5, 0.8196, 0.5, 0.8196, 0.5, 0.8309, 0.5, 0.8125, 0.5, 0.8125, 0.5, 0.75, 0.5, 0.75, 0.5, 0.875, 0.5, 0.875, 0.5, 0.8125, 0.5, 0.8125, 0.5, 0.8695, 0.5, 0.8562, 0.5, 0.8309, 0.5, 0.8309, 0.5, 0.8562, 0.5, 0.9375, 0.5, 0.9375, 0.5, 0.875, 0.5, 0.875, 0.5, 0.9241, 0.5, 0.9112, 0.5, 0.9375, 0.5, 0.9375, 0.5, 0.9112, 0.5, 0.8695, 0.5, 0.875, 0.5, 0.875, 0.5, 0.8695, 0.5, 0.8125, 0.5, 0.806, 0.5, 0.806, 0.5, 0.8125, 0.5, 1.0, 0.5, 1.0, 1.0, 0.9375, 1.0, 0.9375, 0.5, 0.9375, 0.5, 0.9375, 1.0, 0.875, 1.0, 0.875, 0.5, 0.875, 0.5, 0.875, 1.0, 0.8125, 1.0, 0.8125, 0.5, 0.8125, 0.5, 0.8125, 1.0, 0.75, 1.0, 0.75, 0.5, 0.875, 0.5, 0.8125, 0.5, 0.8125, 0.5, 0.875, 0.5, 1.0, 0.5, 0.9375, 0.5, 0.9375, 0.5, 1.0, 0.5, 0.8125, 0.5, 0.75, 0.5, 0.75, 0.5, 0.8125, 0.5, 0.9375, 0.5, 0.875, 0.5, 0.875, 0.5, 0.9375, 0.5, 0.9375, 0.5, 0.875, 0.5, 0.875, 0.5, 0.8926, 0.5, 0.9112, 0.5, 0.9375, 0.5, 1.0, 0.5, 0.9375, 0.5, 0.9375, 0.5, 1.0, 0.5, 0.9375, 0.5, 0.875, 0.5, 0.875, 0.5, 0.9375, 0.5, 0.875, 0.5, 0.8125, 0.5, 0.8125, 0.5, 0.875, 0.5, 0.8125, 0.5, 0.75, 0.5, 0.75, 0.5, 0.8125, 0.5, 0.875, 0.5, 0.8125, 0.5, 0.8125, 0.5, 0.8245, 0.5, 0.8487, 0.5, 0.875, 0.5, 0.8125, 0.5, 0.75, 0.5, 0.75, 0.5, 0.8125, 0.5, 0.8084, 0.5, 0.806, 0.5, 0.8125, 0.5, 1.0, 0.5, 0.9375, 0.5, 0.9375, 0.5, 0.9673, 0.5, 1.0, 0.5, 0.8125, 0.5, 0.8084, 0.5, 0.8084, 0.5, 0.8125, 0.5, 0.9673, 0.5, 0.9375, 0.5, 0.9375, 0.5, 0.9673, 0.5, 0.8695, 0.5, 0.8562, 0.5, 0.8562, 0.5, 0.8695, 0.5, 0.8125, 0.5, 0.75, 0.5, 0.75, 0.5, 0.8125, 0.5, 0.8695, 0.5, 0.875, 0.5, 0.875, 0.5, 0.8695, 0.5, 0.875, 0.5, 0.8926, 0.5, 0.8926, 0.5, 0.875, 0.5, 0.8309, 0.5, 0.8196, 0.5, 0.8125, 0.5, 0.8125, 0.5, 0.8125, 0.5, 0.8196, 0.5, 0.8196, 0.5, 0.8125, 0.5, 0.8926, 0.5, 0.9112, 0.5, 0.9112, 0.5, 0.8926, 0.5, 0.8125, 0.5, 0.75, 0.5, 0.75, 0.5, 0.8125, 0.5, 0.8695, 0.5, 0.8562, 0.5, 0.8309, 0.5, 0.8125, 0.5, 0.8125, 0.5, 1.0, 0.5, 0.9375, 0.5, 0.9375, 0.5, 1.0, 0.5, 0.9673, 0.5, 0.9375, 0.5, 0.9375, 0.5, 0.9673, 0.5, 0.806, 0.5, 0.8125, 0.5, 0.8125, 0.5, 0.806, 0.5, 0.8125, 0.5, 0.75, 0.5, 0.75, 0.5, 0.8125, 0.5, 0.875, 0.5, 0.8695, 0.5, 0.8125, 0.5, 0.8125, 0.5, 0.875, 0.5, 0.9241, 0.5, 0.875, 0.5, 0.875, 0.5, 0.9241, 0.5, 0.9375, 0.5, 0.9241, 0.5, 0.875, 0.5, 0.875, 0.5, 0.9375, 0.5, 0.9375, 0.5, 0.9241, 0.5, 0.9241, 0.5, 0.9375, 0.5, 0.8125, 0.5, 0.8196, 0.5, 0.8196, 0.5, 0.8125, 0.5, 0.8487, 0.5, 0.875, 0.5, 0.875, 0.5, 0.8487, 0.5, 1.0, 0.5, 0.9375, 0.5, 0.9375, 0.5, 1.0, 0.5, 0.9375, 0.5, 0.875, 0.5, 0.875, 0.5, 0.9375, 0.5, 0.875, 0.5, 0.8125, 0.5, 0.8196, 0.5, 0.8309, 0.5, 0.875, 0.5, 0.9375, 0.5, 0.875, 0.5, 0.875, 0.5, 0.9241, 0.5, 0.9375, 0.5, 1.0, 0.5, 0.9375, 0.5, 0.9375, 0.5, 1.0, 0.5, 0.9375, 0.5, 0.875, 0.5, 0.875, 0.5, 0.9375, 0.5, 0.875, 0.5, 0.8309, 0.5, 0.8562, 0.5, 0.8695, 0.5, 0.875, 0.5, 0.875, 0.5, 0.8695, 0.5, 0.875, 0.5, 1.0, 0.5, 0.9673, 0.5, 0.9375, 0.5, 0.9375, 0.5, 1.0, 0.5, 0.875, 0.5, 0.8487, 0.5, 0.8245, 0.5, 0.8125, 0.5, 0.8125, 0.5, 0.875, 0.5, 0.9375, 0.5, 0.9112, 0.5, 0.8926, 0.5, 0.875, 0.5, 0.875, 0.5, 0.9375, 0.5, 1.0, 0.5, 0.9375, 0.5, 0.9375, 0.5, 1.0, 0.5, 0.8125, 0.5, 0.806, 0.5, 0.8084, 0.5, 0.8125, 0.5, 1.0, 0.5, 1.0, 0.5, 0.9375, 0.5, 0.9375, 0.5, 0.9375, 0.5, 0.9375, 0.5, 0.875, 0.5, 0.875, 0.5, 0.875, 0.5, 0.875, 0.5, 0.8309, 0.5, 0.8196, 0.5, 0.8125, 0.5, 0.9375, 0.5, 0.9375, 0.5, 0.9241, 0.5, 0.875, 0.5, 0.875, 0.5, 1.0, 0.5, 1.0, 0.5, 0.9375, 0.5, 0.9375, 0.5, 0.9375, 0.5, 0.9375, 0.5, 0.875, 0.5, 0.875, 0.5, 0.875, 0.5, 0.875, 0.5, 0.8695, 0.5, 0.8562, 0.5, 0.8309, 0.5, 0.875, 0.5, 0.875, 0.5, 0.8695, 0.5, 1.0, 0.5, 1.0, 0.5, 0.9375, 0.5, 0.9375, 0.5, 0.9673, 0.5, 0.875, 0.5, 0.875, 0.5, 0.8125, 0.5, 0.8125, 0.5, 0.8245, 0.5, 0.8487, 0.5, 0.9375, 0.5, 0.9375, 0.5, 0.875, 0.5, 0.875, 0.5, 0.8926, 0.5, 0.9112, 0.5, 1.0, 0.5, 1.0, 0.5, 0.9375, 0.5, 0.9375, 0.5, 0.8125, 0.5, 0.8125, 0.5, 0.8084, 0.5, 0.806, 0.5, 1.0, 0.5, 1.0, 0.5, 0.9375, 0.5, 0.9375, 0.5, 0.9375, 0.5, 0.9375, 0.5, 0.875, 0.5, 0.875, 0.5, 0.875, 0.5, 0.875, 0.5, 0.8309, 0.5, 0.8196, 0.5, 0.8125, 0.5, 0.9375, 0.5, 0.9375, 0.5, 0.9241, 0.5, 0.875, 0.5, 0.875, 0.5, 1.0, 0.5, 1.0, 0.5, 0.9375, 0.5, 0.9375, 0.5, 0.9375, 0.5, 0.9375, 0.5, 0.875, 0.5, 0.875, 0.5, 0.875, 0.5, 0.875, 0.5, 0.8695, 0.5, 0.8562, 0.5, 0.8309, 0.5, 0.875, 0.5, 0.875, 0.5, 0.8695, 0.5, 1.0, 0.5, 1.0, 0.5, 0.9375, 0.5, 0.9375, 0.5, 0.9673, 0.5, 0.875, 0.5, 0.875, 0.5, 0.8125, 0.5, 0.8125, 0.5, 0.8245, 0.5, 0.8487, 0.5, 0.9375, 0.5, 0.9375, 0.5, 0.875, 0.5, 0.875, 0.5, 0.8926, 0.5, 0.9112, 0.5, 1.0, 0.5, 1.0, 0.5, 0.9375, 0.5, 0.9375, 0.5, 0.8125, 0.5, 0.8125, 0.5, 0.8084, 0.5, 0.806, 0.5, 1.0, 0.5, 0.9375, 0.5, 0.9375, 0.5, 1.0, 0.5, 0.9375, 0.5, 0.875, 0.5, 0.875, 0.5, 0.9375, 0.5, 0.875, 0.5, 0.8125, 0.5, 0.8196, 0.5, 0.8309, 0.5, 0.875, 0.5, 0.9375, 0.5, 0.875, 0.5, 0.875, 0.5, 0.9241, 0.5, 0.9375, 0.5, 1.0, 0.5, 0.9375, 0.5, 0.9375, 0.5, 1.0, 0.5, 0.9375, 0.5, 0.875, 0.5, 0.875, 0.5, 0.9375, 0.5, 0.875, 0.5, 0.8309, 0.5, 0.8562, 0.5, 0.8695, 0.5, 0.875, 0.5, 0.875, 0.5, 0.8695, 0.5, 0.875, 0.5, 1.0, 0.5, 0.9673, 0.5, 0.9375, 0.5, 0.9375, 0.5, 1.0, 0.5, 0.875, 0.5, 0.8487, 0.5, 0.8245, 0.5, 0.8125, 0.5, 0.8125, 0.5, 0.875, 0.5, 0.9375, 0.5, 0.9112, 0.5, 0.8926, 0.5, 0.875, 0.5, 0.875, 0.5, 0.9375, 0.5, 1.0, 0.5, 0.9375, 0.5, 0.9375, 0.5, 1.0, 0.5, 0.8125, 0.5, 0.806, 0.5, 0.8084, 0.5, 0.8125, 0.5, 0.9673, 0.5, 1.0, 0.5, 1.0, 0.5, 0.9673, 0.5, 0.8309, 0.5, 0.8562, 0.5, 0.8562, 0.5, 0.8309, 0.5, 0.8084, 0.5, 0.8125, 0.5, 0.8125, 0.5, 0.8084, 0.5, 0.8562, 0.5, 0.8695, 0.5, 0.8695, 0.5, 0.8562, 0.5, 0.806, 0.5, 0.8125, 0.5, 0.8125, 0.5, 0.806, 0.5, 0.8125, 0.5, 0.8245, 0.5, 0.8245, 0.5, 0.8125, 0.5, 0.806, 0.5, 0.8084, 0.5, 0.8084, 0.5, 0.806, 0.5, 0.8084, 0.5, 0.8125, 0.5, 0.8125, 0.5, 0.8084, 0.5, 0.8926, 0.5, 0.875, 0.5, 0.875, 0.5, 0.8926, 0.5, 0.8196, 0.5, 0.8309, 0.5, 0.8309, 0.5, 0.8196, 0.5, 0.9375, 0.5, 1.0, 0.5, 1.0, 0.5, 0.9375, 0.5, 0.8196, 0.5, 0.8309, 0.5, 0.8309, 0.5, 0.8196, 0.5, 0.9375, 0.5, 0.9112, 0.5, 0.9112, 0.5, 0.9375, 0.5, 1.0, 0.5, 0.9673, 0.5, 0.9673, 0.5, 1.0, 0.5, 0.8309, 0.5, 0.8562, 0.5, 0.8562, 0.5, 0.8309, 0.5, 0.8196, 0.5, 0.8125, 0.5, 0.8125, 0.5, 0.8196, 0.5, 0.8245, 0.5, 0.8125, 0.5, 0.8125, 0.5, 0.8245, 0.5, 0.9375, 0.5, 1.0, 0.5, 1.0, 0.5, 0.9375, 0.5, 0.806, 0.5, 0.8084, 0.5, 0.8084, 0.5, 0.806, 0.5, 0.9375, 0.5, 0.9673, 0.5, 0.9673, 0.5, 0.9375, 0.5, 1.0, 0.5, 0.9673, 0.5, 0.9673, 0.5, 1.0, 0.5, 0.875, 0.5, 0.8695, 0.5, 0.8695, 0.5, 0.875, 0.5, 0.8245, 0.5, 0.8125, 0.5, 0.8125, 0.5, 0.8245, 0.5, 0.8245, 0.5, 0.8487, 0.5, 0.8487, 0.5, 0.8245, 0.5, 1.0, 0.5, 0.9375, 0.5, 0.875, 0.5, 0.8125, 0.5, 0.75, 0.5, 0.8125, 0.5, 0.875, 0.5, 0.9375, 0.5, 1.0, 0.5, 0.9375, 0.5, 0.875, 0.5, 0.8125, 0.5, 0.75, 0.5, 0.8125, 0.5, 0.875, 0.5, 0.9375, 0.5, 1.0, 1.0, 0.9375, 1.0, 0.9375, 1.0, 1.0, 1.0, 0.9375, 1.0, 0.875, 1.0, 0.875, 1.0, 0.9375, 1.0, 0.9375, 1.0, 1.0, 1.0, 1.0, 1.0, 0.9375, 1.0, 0.875, 1.0, 0.8125, 1.0, 0.8125, 1.0, 0.875, 1.0, 0.75, 1.0, 0.8125, 1.0, 0.8125, 1.0, 0.75, 1.0, 0.75, 1.0, 0.8125, 1.0, 0.8125, 1.0, 0.75, 1.0, 1.0, 1.0, 0.9375, 1.0, 0.9375, 1.0, 1.0, 1.0, 0.8125, 1.0, 0.75, 1.0, 0.75, 1.0, 0.8125, 1.0, 0.875, 1.0, 0.9375, 1.0, 0.9375, 1.0, 0.875, 1.0, 0.875, 1.0, 0.9375, 1.0, 0.9375, 1.0, 0.875, 1.0, 0.8125, 1.0, 0.75, 1.0, 0.75, 1.0, 0.8125, 1.0, 0.9375, 1.0, 0.875, 1.0, 0.875, 1.0, 0.9375, 1.0, 0.9375, 1.0, 0.875, 1.0, 0.875, 1.0, 0.9375, 1.0, 0.8125, 1.0, 0.875, 1.0, 0.875, 1.0, 0.8125, 1.0, 0.9375, 1.0, 1.0, 1.0, 1.0, 1.0, 0.9375, 1.0, 0.8125, 1.0, 0.875, 1.0, 0.875, 1.0, 0.8125, 1.0, 0.875, 1.0, 0.8125, 1.0, 0.8125, 1.0, 0.875, 1.0, 0.8125, 1.0, 0.875, 1.0, 0.875, 1.0, 0.8125, 1.0, 0.8125, 1.0, 0.875, 1.0, 0.875, 1.0, 0.8125, 1.0, 0.875, 1.0, 0.8125, 1.0, 0.8125, 1.0, 0.875, 1.0, 0.75, 1.0, 0.8125, 1.0, 0.8125, 1.0, 0.75, 1.0, 0.8125, 1.0, 0.75, 1.0, 0.75, 1.0, 0.8125, 1.0, 1.0, 1.0, 0.9375, 1.0, 0.9375, 1.0, 1.0, 1.0, 0.9375, 1.0, 1.0, 1.0, 1.0, 1.0, 0.9375, 1.0, 0.9375, 1.0, 0.875, 1.0, 0.875, 1.0, 0.9375, 1.0, 0.875, 1.0, 0.9375, 1.0, 0.9375, 1.0, 0.875, 1.0, 0.875, 1.0, 0.8125, 1.0, 0.8125, 1.0, 0.875, 1.0, 0.8125, 1.0, 0.875, 1.0, 0.875, 1.0, 0.8125, 1.0, 0.8125, 1.0, 0.75, 1.0, 0.75, 1.0, 0.8125, 1.0, 0.9375, 1.0, 1.0, 1.0, 1.0, 1.0, 0.9375, 1.0, 0.75, 1.0, 0.8125, 1.0, 0.8125, 1.0, 0.75, 1.0, 1.0, 1.0, 0.9375, 1.0, 0.9375, 1.0, 1.0, 1.0, 0.875, 1.0, 0.9375, 1.0, 0.9375, 1.0, 0.875, 1.0, 0.9375, 1.0, 1.0, 1.0, 1.0, 1.0, 0.9375, 1.0, 0.8125, 1.0, 0.75, 1.0, 0.75, 1.0, 0.8125, 1.0, 0.9375, 1.0, 1.0, 1.0, 1.0, 1.0, 0.9375, 1.0, 0.75, 1.0, 0.8125, 1.0, 0.8125, 1.0, 0.75, 1.0, 1.0, 1.0, 0.9375, 1.0, 0.9375, 1.0, 1.0, 1.0, 0.875, 1.0, 0.9375, 1.0, 0.9375, 1.0, 0.875, 1.0, 0.9375, 1.0, 0.875, 1.0, 0.875, 1.0, 0.9375, 1.0, 0.8125, 1.0, 0.875, 1.0, 0.875, 1.0, 0.8125, 1.0, 0.875, 1.0, 0.8125, 1.0, 0.8125, 1.0, 0.875, 1.0, 0.75, 1.0, 0.8125, 1.0, 0.8125, 1.0, 0.75, 1.0, 0.8125, 1.0, 0.75, 1.0, 0.75, 1.0, 0.8125, 1.0, 1.0, 1.0, 0.9375, 1.0, 0.9375, 1.0, 1.0, 1.0, 0.9375, 1.0, 1.0, 1.0, 1.0, 1.0, 0.9375, 1.0, 0.9375, 1.0, 0.875, 1.0, 0.875, 1.0, 0.9375, 1.0, 0.875, 1.0, 0.9375, 1.0, 0.9375, 1.0, 0.875, 1.0, 0.875, 1.0, 0.8125, 1.0, 0.8125, 1.0, 0.875, 1.0, 0.9375, 1.0, 1.0, 1.0, 0.9375, 1.0, 0.875, 1.0, 0.8125, 1.0, 0.75, 1.0, 0.8125, 1.0, 0.875, 1.0, 0.9375, 1.0, 1.0, 1.0, 0.9375, 1.0, 0.875, 1.0, 0.8125, 1.0, 0.75, 1.0, 0.8125, 1.0, 0.875, 1.0, 0.9375, 1.0, 0.875, 1.0, 0.875, 1.0, 0.9375, 1.0, 0.875, 1.0, 0.9375, 1.0, 0.9375, 1.0, 0.875, 1.0, 0.875, 1.0, 0.8125, 1.0, 0.8125, 1.0, 0.875, 1.0, 0.8125, 1.0, 0.875, 1.0, 0.875, 1.0, 0.8125, 1.0, 0.8125, 1.0, 0.75, 1.0, 0.75, 1.0, 0.8125, 1.0, 0.9375, 1.0, 1.0, 1.0, 1.0, 1.0, 0.9375, 1.0, 0.75, 1.0, 0.8125, 1.0, 0.8125, 1.0, 0.75, 1.0, 1.0, 1.0, 0.9375, 1.0, 0.9375, 1.0, 1.0, 1.0, 0.875, 1.0, 0.9375, 1.0, 0.9375, 1.0, 0.875, 1.0, 0.9375, 1.0, 0.875, 1.0, 0.875, 1.0, 0.9375, 1.0, 0.8125, 1.0, 0.875, 1.0, 0.875, 1.0, 0.8125, 1.0, 0.875, 1.0, 0.8125, 1.0, 0.8125, 1.0, 0.875, 1.0, 0.75, 1.0, 0.8125, 1.0, 0.8125, 1.0, 0.75, 1.0, 0.8125, 1.0, 0.75, 1.0, 0.75, 1.0, 0.8125, 1.0, 1.0, 1.0, 0.9375, 1.0, 0.9375, 1.0, 1.0, 1.0, 0.0, 0.5002, 0.1465, 0.1465, 0.4998, 0.0, 0.8535, 0.1465, 1.0, 0.4998, 0.8535, 0.8535, 0.5002, 1.0, 0.1465, 0.8535, 0.0, 0.5002, 0.1465, 0.8535, 0.5002, 1.0, 0.8535, 0.8535, 1.0, 0.4998, 0.8535, 0.1465, 0.4998, 0.0, 0.1465, 0.1465, 0.0, 0.5002, 0.1465, 0.8535, 0.5002, 1.0, 0.8535, 0.8535, 1.0, 0.4998, 0.8535, 0.1465, 0.4998, 0.0, 0.1465, 0.1465, 0.0, 0.5002, 0.1465, 0.1465, 0.4998, 0.0, 0.8535, 0.1465, 1.0, 0.4998, 0.8535, 0.8535, 0.5002, 1.0, 0.1465, 0.8535])
me_cylinder.materials.append(mat_toon)
me_cylinder.materials.append(mat_toon2)
me_cylinder.use_remesh_fix_poles = True
me_cylinder.use_remesh_preserve_attributes = False
me_cylinder.use_mirror_vertex_groups = False
me_cylinder.update()

# ---- objects
ob_cylinder = bpy.data.objects.new('Cylinder', me_cylinder)

# ---- transforms, parenting, visibility, modifiers, constraints
ob_cylinder.location = (0.0, 0.0, 0.0)
ob_cylinder.rotation_euler = (1.571, -0.0, 0.0)
ob_cylinder.scale = (0.3494, 0.3494, 0.3494)
ob_cylinder.lineart.crease_threshold = 0.0
_m = ob_cylinder.modifiers.new('Auto Smooth', 'NODES')
_m.node_group = ng_auto_smooth
_gi = [s.identifier for s in ng_auto_smooth.interface.items_tree if s.item_type == 'SOCKET' and s.in_out == 'INPUT']
_m[_gi[1]] = 1.047  # Angle

# ---- collection membership
col_collection.objects.link(ob_cylinder)

# ---- scene / render settings (as saved in the file)
scene.frame_start = 1; scene.frame_end = 250; scene.frame_set(0)
scene.render.engine = 'BLENDER_EEVEE_NEXT'
scene.cycles.use_denoising = False
scene.cycles.samples = 128
scene.cycles.sampling_pattern = 'TABULATED_SOBOL'
scene.cycles.use_adaptive_sampling = False
scene.cycles.use_light_tree = False
scene.view_settings.view_transform = 'Filmic'
bpy.context.view_layer.update()

# ---- added for rendering (the .blend has no active camera and no usable light): camera, sun
cam_auto = bpy.data.cameras.new('AutoCamera')
cam_auto.lens = 50.0
cam_auto.sensor_width = 36.0
cam_auto.clip_end = 1000.0
ob_auto_camera = bpy.data.objects.new('AutoCamera', cam_auto)
scene.collection.objects.link(ob_auto_camera)
ob_auto_camera.location = (0.920435, -1.04702, 0.736348)
ob_auto_camera.rotation_euler = (1.09748, -7.21219e-08, 0.694738)
scene.camera = ob_auto_camera
light_auto_sun = bpy.data.lights.new('AutoSun', 'SUN')
light_auto_sun.energy = 3.0
light_auto_sun.angle = 0.0523599
ob_auto_sun = bpy.data.objects.new('AutoSun', light_auto_sun)
scene.collection.objects.link(ob_auto_sun)
ob_auto_sun.rotation_euler = (0.872665, 0.174533, 0.523599)
bpy.context.view_layer.update()
